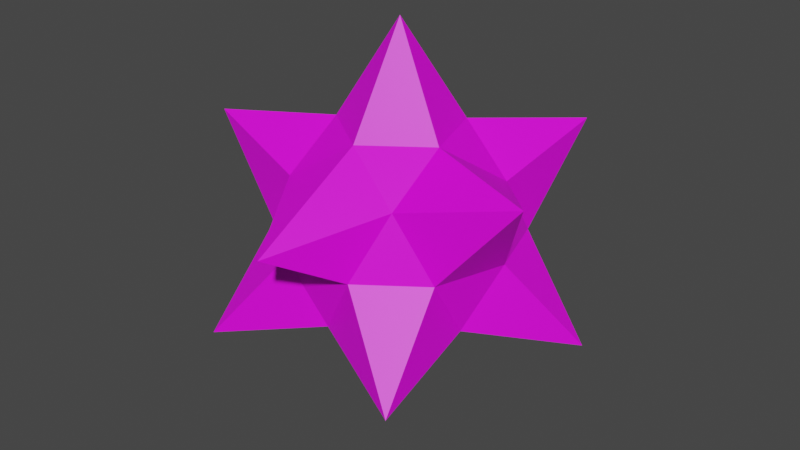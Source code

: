 # Source: shootinstar.blend  (saved by Blender 3.6.13; exported with 4.5.12 LTS)
import bpy
from mathutils import Matrix  # noqa: F401  (used for matrix-valued properties, if any)

bpy.ops.wm.read_factory_settings(use_empty=True)
scene = bpy.context.scene
scene.name = 'Scene'

# ---- collections
col_collection = bpy.data.collections.new('Collection'); scene.collection.children.link(col_collection)

# ---- images (referenced by path relative to the original .blend; pixels are not part of the script)
import os
ASSET_DIR = os.environ.get("B2B_ASSET_DIR", "")  # directory of the original .blend (textures are referenced by path, not embedded)
HERE = os.path.dirname(os.path.abspath(__file__))  # packed textures are extracted next to this script under _unpacked/

def load_image(name, relpath, width, height, colorspace="sRGB"):
    """Load a texture the original file referenced (path relative to the .blend, or extracted next to this script)."""
    p = next((c for c in (os.path.join(HERE, relpath), os.path.join(ASSET_DIR, relpath)) if relpath and os.path.exists(c)), "")
    if p:
        img = bpy.data.images.load(p, check_existing=True)
        img.name = name
    else:  # same state as the original file: an image datablock whose file is absent (Cycles renders it pink)
        img = bpy.data.images.new(name, width, height)
        img.source = "FILE"
        img.filepath = "//" + (relpath or name)
    img.colorspace_settings.name = colorspace
    return img
img_shootinstar = load_image('ShootinStar', 'ShootinStar.png', 1024, 1024, 'sRGB')

# ---- materials (node trees are filled in below, after node groups)
mat_material = bpy.data.materials.new('Material')

# ---- material node trees
mat_material.use_nodes = True; mat_material.node_tree.nodes.clear()
_N = mat_material.node_tree.nodes; _L = mat_material.node_tree.links
n0 = _N.new('ShaderNodeBsdfPrincipled'); n0.name = 'Principled BSDF'; n0.location = (10, 300)
n0.distribution = 'GGX'
n0.subsurface_method = 'RANDOM_WALK_SKIN'
n0.inputs[3].default_value = 1.45
n0.inputs[27].default_value = (0.0, 0.0, 0.0, 1.0)
n0.inputs[28].default_value = 1.0
n1 = _N.new('ShaderNodeOutputMaterial'); n1.name = 'Material Output'; n1.location = (300, 300)
n2 = _N.new('ShaderNodeTexImage'); n2.name = 'Image Texture'; n2.location = (-342, 230)
n2.image = img_shootinstar
_L.new(n0.outputs[0], n1.inputs[0])
_L.new(n2.outputs[0], n0.inputs[0])
n1.is_active_output = True

# ---- world
world_world = bpy.data.worlds.new('World'); scene.world = world_world
world_world.use_nodes = True; world_world.node_tree.nodes.clear()
_N = world_world.node_tree.nodes; _L = world_world.node_tree.links
n0 = _N.new('ShaderNodeOutputWorld'); n0.name = 'World Output'; n0.location = (300, 300)
n1 = _N.new('ShaderNodeBackground'); n1.name = 'Background'; n1.location = (10, 300)
n1.inputs[0].default_value = (0.05088, 0.05088, 0.05088, 1.0)
_L.new(n1.outputs[0], n0.inputs[0])
n0.is_active_output = True
world_world.color = (0.05088, 0.05088, 0.05088)
world_world.use_sun_shadow = False
world_world.sun_shadow_jitter_overblur = 0.0

# ---- meshes
me_icosphere = bpy.data.meshes.new('Icosphere')
me_icosphere.from_pydata([(3.733e-09, -5.114e-09, -0.5135), (-0.2661, -0.3663, -0.2337), (-0.4306, 0.1399, -0.2337), (-3.066e-08, 0.4527, -0.2337), (0.4306, 0.1399, -0.2337), (0.2661, -0.3663, -0.2337), (-0.4306, -0.1399, 0.219), (-0.2661, 0.3663, 0.219), (0.2661, 0.3663, 0.219), (0.4306, -0.1399, 0.219), (4.061e-08, -0.4527, 0.08767), (3.733e-09, -5.114e-09, 0.4988), (-0.1495, 0.04856, -0.2616), (-0.09237, -0.1271, -0.2616), (-0.2418, -0.07858, -0.1645), (2.279e-08, -0.2543, -0.1645), (0.09237, -0.1271, -0.2616), (-1.284e-08, 0.1572, -0.2616), (-0.1495, 0.2057, -0.1645), (0.1495, 0.04856, -0.2616), (0.1495, 0.2057, -0.1645), (0.2418, -0.07858, -0.1645), (-0.09237, -0.2843, -0.007335), (0.09237, -0.2843, -0.007335), (-0.2989, -2.23e-08, -0.007335), (-0.2418, -0.1757, -0.007335), (-0.09237, 0.2843, -0.007335), (-0.2418, 0.1757, -0.007335), (0.2418, 0.1757, -0.007335), (0.09237, 0.2843, -0.007335), (0.2418, -0.1757, -0.007335), (0.2989, 1.334e-08, -0.007335), (-0.1495, -0.2057, 0.1498), (-0.2418, 0.07858, 0.1498), (-1.284e-08, 0.2543, 0.1498), (0.2418, 0.07858, 0.1498), (0.1495, -0.2057, 0.1498), (-0.1495, -0.04856, 0.247), (2.279e-08, -0.1572, 0.247), (-0.09237, 0.1271, 0.247), (0.09237, 0.1271, 0.247), (0.1495, -0.04856, 0.247)], [], [(0, 13, 12), (1, 13, 15), (0, 12, 17), (0, 17, 19), (0, 19, 16), (1, 15, 22), (2, 14, 24), (3, 18, 26), (4, 20, 28), (5, 21, 30), (1, 22, 25), (2, 24, 27), (3, 26, 29), (4, 28, 31), (5, 30, 23), (6, 32, 37), (7, 33, 39), (8, 34, 40), (9, 35, 41), (10, 36, 38), (38, 41, 11), (38, 36, 41), (36, 9, 41), (41, 40, 11), (41, 35, 40), (35, 8, 40), (40, 39, 11), (40, 34, 39), (34, 7, 39), (39, 37, 11), (39, 33, 37), (33, 6, 37), (37, 38, 11), (37, 32, 38), (32, 10, 38), (23, 36, 10), (23, 30, 36), (30, 9, 36), (31, 35, 9), (31, 28, 35), (28, 8, 35), (29, 34, 8), (29, 26, 34), (26, 7, 34), (27, 33, 7), (27, 24, 33), (24, 6, 33), (25, 32, 6), (25, 22, 32), (22, 10, 32), (30, 31, 9), (30, 21, 31), (21, 4, 31), (28, 29, 8), (28, 20, 29), (20, 3, 29), (26, 27, 7), (26, 18, 27), (18, 2, 27), (24, 25, 6), (24, 14, 25), (14, 1, 25), (22, 23, 10), (22, 15, 23), (15, 5, 23), (16, 21, 5), (16, 19, 21), (19, 4, 21), (19, 20, 4), (19, 17, 20), (17, 3, 20), (17, 18, 3), (17, 12, 18), (12, 2, 18), (15, 16, 5), (15, 13, 16), (13, 0, 16), (12, 14, 2), (12, 13, 14), (13, 1, 14)])
_uv = me_icosphere.uv_layers.new(name='UVMap')
_uv.uv.foreach_set('vector', [0.1818, 0.0, 0.2273, 0.07873, 0.1364, 0.07873, 0.2727, 0.1575, 0.3182, 0.07873, 0.3636, 0.1575, 0.9091, 0.0, 0.9545, 0.07873, 0.8636, 0.07873, 0.7273, 0.0, 0.7727, 0.07873, 0.6818, 0.07873, 0.5455, 0.0, 0.5909, 0.07873, 0.5, 0.07873, 0.2727, 0.1575, 0.3636, 0.1575, 0.3182, 0.2362, 0.09091, 0.1575, 0.1818, 0.1575, 0.1364, 0.2362, 0.8182, 0.1575, 0.9091, 0.1575, 0.8636, 0.2362, 0.6364, 0.1575, 0.7273, 0.1575, 0.6818, 0.2362, 0.4545, 0.1575, 0.5455, 0.1575, 0.5, 0.2362, 0.2727, 0.1575, 0.3182, 0.2362, 0.2273, 0.2362, 0.09091, 0.1575, 0.1364, 0.2362, 0.04546, 0.2362, 0.8182, 0.1575, 0.8636, 0.2362, 0.7727, 0.2362, 0.6364, 0.1575, 0.6818, 0.2362, 0.5909, 0.2362, 0.4545, 0.1575, 0.5, 0.2362, 0.4091, 0.2362, 0.1818, 0.3149, 0.2727, 0.3149, 0.2273, 0.3937, 0.0, 0.3149, 0.09091, 0.3149, 0.04546, 0.3937, 0.7273, 0.3149, 0.8182, 0.3149, 0.7727, 0.3937, 0.5455, 0.3149, 0.6364, 0.3149, 0.5909, 0.3937, 0.3636, 0.3149, 0.4545, 0.3149, 0.4091, 0.3937, 0.4091, 0.3937, 0.5, 0.3937, 0.4545, 0.4724, 0.4091, 0.3937, 0.4545, 0.3149, 0.5, 0.3937, 0.4545, 0.3149, 0.5455, 0.3149, 0.5, 0.3937, 0.5909, 0.3937, 0.6818, 0.3937, 0.6364, 0.4724, 0.5909, 0.3937, 0.6364, 0.3149, 0.6818, 0.3937, 0.6364, 0.3149, 0.7273, 0.3149, 0.6818, 0.3937, 0.7727, 0.3937, 0.8636, 0.3937, 0.8182, 0.4724, 0.7727, 0.3937, 0.8182, 0.3149, 0.8636, 0.3937, 0.8182, 0.3149, 0.9091, 0.3149, 0.8636, 0.3937, 0.04546, 0.3937, 0.1364, 0.3937, 0.09091, 0.4724, 0.04546, 0.3937, 0.09091, 0.3149, 0.1364, 0.3937, 0.09091, 0.3149, 0.1818, 0.3149, 0.1364, 0.3937, 0.2273, 0.3937, 0.3182, 0.3937, 0.2727, 0.4724, 0.2273, 0.3937, 0.2727, 0.3149, 0.3182, 0.3937, 0.2727, 0.3149, 0.3636, 0.3149, 0.3182, 0.3937, 0.4091, 0.2362, 0.4545, 0.3149, 0.3636, 0.3149, 0.4091, 0.2362, 0.5, 0.2362, 0.4545, 0.3149, 0.5, 0.2362, 0.5455, 0.3149, 0.4545, 0.3149, 0.5909, 0.2362, 0.6364, 0.3149, 0.5455, 0.3149, 0.5909, 0.2362, 0.6818, 0.2362, 0.6364, 0.3149, 0.6818, 0.2362, 0.7273, 0.3149, 0.6364, 0.3149, 0.7727, 0.2362, 0.8182, 0.3149, 0.7273, 0.3149, 0.7727, 0.2362, 0.8636, 0.2362, 0.8182, 0.3149, 0.8636, 0.2362, 0.9091, 0.3149, 0.8182, 0.3149, 0.04546, 0.2362, 0.09091, 0.3149, 0.0, 0.3149, 0.04546, 0.2362, 0.1364, 0.2362, 0.09091, 0.3149, 0.1364, 0.2362, 0.1818, 0.3149, 0.09091, 0.3149, 0.2273, 0.2362, 0.2727, 0.3149, 0.1818, 0.3149, 0.2273, 0.2362, 0.3182, 0.2362, 0.2727, 0.3149, 0.3182, 0.2362, 0.3636, 0.3149, 0.2727, 0.3149, 0.5, 0.2362, 0.5909, 0.2362, 0.5455, 0.3149, 0.5, 0.2362, 0.5455, 0.1575, 0.5909, 0.2362, 0.5455, 0.1575, 0.6364, 0.1575, 0.5909, 0.2362, 0.6818, 0.2362, 0.7727, 0.2362, 0.7273, 0.3149, 0.6818, 0.2362, 0.7273, 0.1575, 0.7727, 0.2362, 0.7273, 0.1575, 0.8182, 0.1575, 0.7727, 0.2362, 0.8636, 0.2362, 0.9545, 0.2362, 0.9091, 0.3149, 0.8636, 0.2362, 0.9091, 0.1575, 0.9545, 0.2362, 0.9091, 0.1575, 1.0, 0.1575, 0.9545, 0.2362, 0.1364, 0.2362, 0.2273, 0.2362, 0.1818, 0.3149, 0.1364, 0.2362, 0.1818, 0.1575, 0.2273, 0.2362, 0.1818, 0.1575, 0.2727, 0.1575, 0.2273, 0.2362, 0.3182, 0.2362, 0.4091, 0.2362, 0.3636, 0.3149, 0.3182, 0.2362, 0.3636, 0.1575, 0.4091, 0.2362, 0.3636, 0.1575, 0.4545, 0.1575, 0.4091, 0.2362, 0.5, 0.07873, 0.5455, 0.1575, 0.4545, 0.1575, 0.5, 0.07873, 0.5909, 0.07873, 0.5455, 0.1575, 0.5909, 0.07873, 0.6364, 0.1575, 0.5455, 0.1575, 0.6818, 0.07873, 0.7273, 0.1575, 0.6364, 0.1575, 0.6818, 0.07873, 0.7727, 0.07873, 0.7273, 0.1575, 0.7727, 0.07873, 0.8182, 0.1575, 0.7273, 0.1575, 0.8636, 0.07873, 0.9091, 0.1575, 0.8182, 0.1575, 0.8636, 0.07873, 0.9545, 0.07873, 0.9091, 0.1575, 0.9545, 0.07873, 1.0, 0.1575, 0.9091, 0.1575, 0.3636, 0.1575, 0.4091, 0.07873, 0.4545, 0.1575, 0.3636, 0.1575, 0.3182, 0.07873, 0.4091, 0.07873, 0.3182, 0.07873, 0.3636, 0.0, 0.4091, 0.07873, 0.1364, 0.07873, 0.1818, 0.1575, 0.09091, 0.1575, 0.1364, 0.07873, 0.2273, 0.07873, 0.1818, 0.1575, 0.2273, 0.07873, 0.2727, 0.1575, 0.1818, 0.1575])
me_icosphere.materials.append(mat_material)
me_icosphere.update()

# ---- objects
ob_icosphere = bpy.data.objects.new('Icosphere', me_icosphere)

# ---- transforms, parenting, visibility, modifiers, constraints
ob_icosphere.location = (0.0, 0.0, 0.0)

# ---- collection membership
col_collection.objects.link(ob_icosphere)

# ---- scene / render settings (as saved in the file)
scene.frame_start = 1; scene.frame_end = 250; scene.frame_set(0)
scene.render.engine = 'CYCLES'
scene.cycles.sampling_pattern = 'TABULATED_SOBOL'
scene.view_settings.view_transform = 'Filmic'
bpy.context.view_layer.update()

# ---- added for rendering (the .blend has no active camera and no usable light): camera, sun
cam_auto = bpy.data.cameras.new('AutoCamera')
cam_auto.lens = 50.0
cam_auto.sensor_width = 36.0
cam_auto.clip_end = 1000.0
ob_auto_camera = bpy.data.objects.new('AutoCamera', cam_auto)
scene.collection.objects.link(ob_auto_camera)
ob_auto_camera.location = (1.48794, -1.78553, 1.18302)
ob_auto_camera.rotation_euler = (1.09748, -7.21219e-08, 0.694738)
scene.camera = ob_auto_camera
light_auto_sun = bpy.data.lights.new('AutoSun', 'SUN')
light_auto_sun.energy = 3.0
light_auto_sun.angle = 0.0523599
ob_auto_sun = bpy.data.objects.new('AutoSun', light_auto_sun)
scene.collection.objects.link(ob_auto_sun)
ob_auto_sun.rotation_euler = (0.872665, 0.174533, 0.523599)
bpy.context.view_layer.update()
